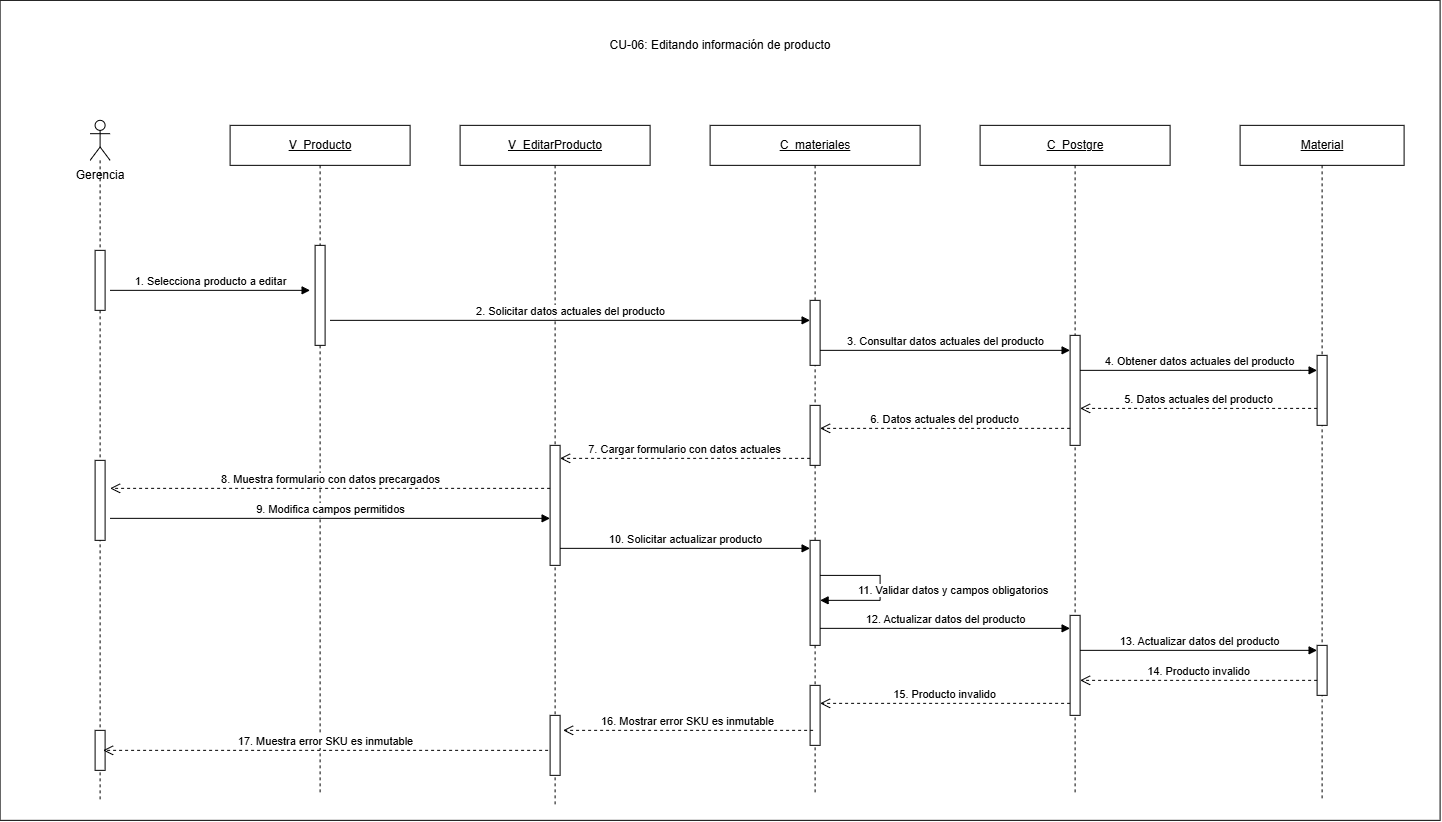

The diagram above was exported from draw.io. Its source (the exported page's mxGraphModel, read from the mxfile embedded in the PNG):
<mxGraphModel dx="3335" dy="-340" grid="1" gridSize="10" guides="1" tooltips="1" connect="1" arrows="1" fold="1" page="1" pageScale="1" pageWidth="827" pageHeight="1169" math="0" shadow="0">
  <root>
    <mxCell id="0" />
    <mxCell id="1" parent="0" />
    <mxCell id="z6d5MnNK8TKDFCXFLh15-1" parent="1" style="rounded=0;whiteSpace=wrap;html=1;" value="" vertex="1">
      <mxGeometry height="820" width="1440" x="-873" y="1230" as="geometry" />
    </mxCell>
    <mxCell id="z6d5MnNK8TKDFCXFLh15-2" parent="1" style="text;html=1;whiteSpace=wrap;strokeColor=none;fillColor=none;align=center;verticalAlign=middle;rounded=0;" value="CU-06: Editando información de producto" vertex="1">
      <mxGeometry height="30" width="300" x="-303" y="1260" as="geometry" />
    </mxCell>
    <mxCell id="z6d5MnNK8TKDFCXFLh15-3" parent="1" style="text;html=1;whiteSpace=wrap;strokeColor=none;fillColor=none;align=center;verticalAlign=middle;rounded=0;" value="Gerencia" vertex="1">
      <mxGeometry height="30" width="80" x="-813" y="1390" as="geometry" />
    </mxCell>
    <mxCell id="z6d5MnNK8TKDFCXFLh15-4" parent="1" style="shape=umlLifeline;perimeter=lifelinePerimeter;whiteSpace=wrap;html=1;container=1;dropTarget=0;collapsible=0;recursiveResize=0;outlineConnect=0;portConstraint=eastwest;participant=umlActor;" value="" vertex="1">
      <mxGeometry height="680" width="20" x="-783" y="1350" as="geometry" />
    </mxCell>
    <mxCell id="z6d5MnNK8TKDFCXFLh15-5" parent="z6d5MnNK8TKDFCXFLh15-4" style="html=1;points=[[0,0,0,0,5],[0,1,0,0,-5],[1,0,0,0,5],[1,1,0,0,-5]];perimeter=orthogonalPerimeter;outlineConnect=0;targetShapes=umlLifeline;portConstraint=eastwest;" value="" vertex="1">
      <mxGeometry height="60" width="10" x="5" y="130" as="geometry" />
    </mxCell>
    <mxCell id="z6d5MnNK8TKDFCXFLh15-6" parent="z6d5MnNK8TKDFCXFLh15-4" style="html=1;points=[[0,0,0,0,5],[0,1,0,0,-5],[1,0,0,0,5],[1,1,0,0,-5]];perimeter=orthogonalPerimeter;outlineConnect=0;targetShapes=umlLifeline;portConstraint=eastwest;" value="" vertex="1">
      <mxGeometry height="80" width="10" x="5" y="340" as="geometry" />
    </mxCell>
    <mxCell id="z6d5MnNK8TKDFCXFLh15-7" parent="z6d5MnNK8TKDFCXFLh15-4" style="html=1;points=[[0,0,0,0,5],[0,1,0,0,-5],[1,0,0,0,5],[1,1,0,0,-5]];perimeter=orthogonalPerimeter;outlineConnect=0;targetShapes=umlLifeline;portConstraint=eastwest;" value="" vertex="1">
      <mxGeometry height="40" width="10" x="5" y="610" as="geometry" />
    </mxCell>
    <mxCell id="z6d5MnNK8TKDFCXFLh15-8" parent="1" style="shape=umlLifeline;perimeter=lifelinePerimeter;whiteSpace=wrap;html=1;container=1;dropTarget=0;collapsible=0;recursiveResize=0;outlineConnect=0;portConstraint=eastwest;" value="&lt;u&gt;V_Producto&lt;/u&gt;" vertex="1">
      <mxGeometry height="670" width="180" x="-643" y="1355" as="geometry" />
    </mxCell>
    <mxCell id="z6d5MnNK8TKDFCXFLh15-9" parent="z6d5MnNK8TKDFCXFLh15-8" style="html=1;points=[[0,0,0,0,5],[0,1,0,0,-5],[1,0,0,0,5],[1,1,0,0,-5]];perimeter=orthogonalPerimeter;outlineConnect=0;targetShapes=umlLifeline;portConstraint=eastwest;" value="" vertex="1">
      <mxGeometry height="100" width="10" x="85" y="120" as="geometry" />
    </mxCell>
    <mxCell id="z6d5MnNK8TKDFCXFLh15-10" parent="1" style="shape=umlLifeline;perimeter=lifelinePerimeter;whiteSpace=wrap;html=1;container=1;dropTarget=0;collapsible=0;recursiveResize=0;outlineConnect=0;portConstraint=eastwest;" value="&lt;u&gt;V_EditarProducto&lt;/u&gt;" vertex="1">
      <mxGeometry height="680" width="190" x="-413" y="1355" as="geometry" />
    </mxCell>
    <mxCell id="z6d5MnNK8TKDFCXFLh15-11" parent="z6d5MnNK8TKDFCXFLh15-10" style="html=1;points=[[0,0,0,0,5],[0,1,0,0,-5],[1,0,0,0,5],[1,1,0,0,-5]];perimeter=orthogonalPerimeter;outlineConnect=0;targetShapes=umlLifeline;portConstraint=eastwest;" value="" vertex="1">
      <mxGeometry height="120" width="10" x="90" y="320" as="geometry" />
    </mxCell>
    <mxCell id="z6d5MnNK8TKDFCXFLh15-12" parent="z6d5MnNK8TKDFCXFLh15-10" style="html=1;points=[[0,0,0,0,5],[0,1,0,0,-5],[1,0,0,0,5],[1,1,0,0,-5]];perimeter=orthogonalPerimeter;outlineConnect=0;targetShapes=umlLifeline;portConstraint=eastwest;" value="" vertex="1">
      <mxGeometry height="60" width="10" x="90" y="590" as="geometry" />
    </mxCell>
    <mxCell id="z6d5MnNK8TKDFCXFLh15-13" parent="1" style="shape=umlLifeline;perimeter=lifelinePerimeter;whiteSpace=wrap;html=1;container=1;dropTarget=0;collapsible=0;recursiveResize=0;outlineConnect=0;portConstraint=eastwest;" value="&lt;u&gt;C_&lt;/u&gt;&lt;u&gt;materiales&lt;/u&gt;" vertex="1">
      <mxGeometry height="670" width="210" x="-163" y="1355" as="geometry" />
    </mxCell>
    <mxCell id="z6d5MnNK8TKDFCXFLh15-14" parent="z6d5MnNK8TKDFCXFLh15-13" style="html=1;points=[[0,0,0,0,5],[0,1,0,0,-5],[1,0,0,0,5],[1,1,0,0,-5]];perimeter=orthogonalPerimeter;outlineConnect=0;targetShapes=umlLifeline;portConstraint=eastwest;" value="" vertex="1">
      <mxGeometry height="65" width="10" x="100" y="175" as="geometry" />
    </mxCell>
    <mxCell id="z6d5MnNK8TKDFCXFLh15-15" parent="z6d5MnNK8TKDFCXFLh15-13" style="html=1;points=[[0,0,0,0,5],[0,1,0,0,-5],[1,0,0,0,5],[1,1,0,0,-5]];perimeter=orthogonalPerimeter;outlineConnect=0;targetShapes=umlLifeline;portConstraint=eastwest;" value="" vertex="1">
      <mxGeometry height="105" width="10" x="100" y="415" as="geometry" />
    </mxCell>
    <mxCell id="z6d5MnNK8TKDFCXFLh15-16" edge="1" parent="z6d5MnNK8TKDFCXFLh15-13" source="z6d5MnNK8TKDFCXFLh15-15" style="html=1;align=left;spacingLeft=2;endArrow=block;rounded=0;edgeStyle=orthogonalEdgeStyle;curved=0;" target="z6d5MnNK8TKDFCXFLh15-15" value="11. Validar datos y campos obligatorios">
      <mxGeometry relative="1" x="0.5202" y="-10" as="geometry">
        <mxPoint as="offset" />
        <Array as="points">
          <mxPoint x="170" y="450" />
          <mxPoint x="170" y="475" />
        </Array>
        <mxPoint x="120" y="450" as="sourcePoint" />
        <mxPoint x="120" y="475" as="targetPoint" />
      </mxGeometry>
    </mxCell>
    <mxCell id="z6d5MnNK8TKDFCXFLh15-17" parent="z6d5MnNK8TKDFCXFLh15-13" style="html=1;points=[[0,0,0,0,5],[0,1,0,0,-5],[1,0,0,0,5],[1,1,0,0,-5]];perimeter=orthogonalPerimeter;outlineConnect=0;targetShapes=umlLifeline;portConstraint=eastwest;" value="" vertex="1">
      <mxGeometry height="60" width="10" x="100" y="280" as="geometry" />
    </mxCell>
    <mxCell id="z6d5MnNK8TKDFCXFLh15-18" parent="z6d5MnNK8TKDFCXFLh15-13" style="html=1;points=[[0,0,0,0,5],[0,1,0,0,-5],[1,0,0,0,5],[1,1,0,0,-5]];perimeter=orthogonalPerimeter;outlineConnect=0;targetShapes=umlLifeline;portConstraint=eastwest;" value="" vertex="1">
      <mxGeometry height="60" width="10" x="100" y="560" as="geometry" />
    </mxCell>
    <mxCell id="z6d5MnNK8TKDFCXFLh15-19" parent="1" style="shape=umlLifeline;perimeter=lifelinePerimeter;whiteSpace=wrap;html=1;container=1;dropTarget=0;collapsible=0;recursiveResize=0;outlineConnect=0;portConstraint=eastwest;" value="&lt;u&gt;C_&lt;/u&gt;&lt;u&gt;Postgre&lt;/u&gt;" vertex="1">
      <mxGeometry height="670" width="190" x="107" y="1355" as="geometry" />
    </mxCell>
    <mxCell id="z6d5MnNK8TKDFCXFLh15-20" parent="z6d5MnNK8TKDFCXFLh15-19" style="html=1;points=[[0,0,0,0,5],[0,1,0,0,-5],[1,0,0,0,5],[1,1,0,0,-5]];perimeter=orthogonalPerimeter;outlineConnect=0;targetShapes=umlLifeline;portConstraint=eastwest;" value="" vertex="1">
      <mxGeometry height="110" width="10" x="90" y="210" as="geometry" />
    </mxCell>
    <mxCell id="z6d5MnNK8TKDFCXFLh15-21" parent="z6d5MnNK8TKDFCXFLh15-19" style="html=1;points=[[0,0,0,0,5],[0,1,0,0,-5],[1,0,0,0,5],[1,1,0,0,-5]];perimeter=orthogonalPerimeter;outlineConnect=0;targetShapes=umlLifeline;portConstraint=eastwest;" value="" vertex="1">
      <mxGeometry height="100" width="10" x="90" y="490" as="geometry" />
    </mxCell>
    <mxCell id="z6d5MnNK8TKDFCXFLh15-22" parent="1" style="shape=umlLifeline;perimeter=lifelinePerimeter;whiteSpace=wrap;html=1;container=1;dropTarget=0;collapsible=0;recursiveResize=0;outlineConnect=0;portConstraint=eastwest;" value="&lt;u&gt;Material&lt;/u&gt;" vertex="1">
      <mxGeometry height="675" width="164" x="367" y="1355" as="geometry" />
    </mxCell>
    <mxCell id="z6d5MnNK8TKDFCXFLh15-23" parent="z6d5MnNK8TKDFCXFLh15-22" style="html=1;points=[[0,0,0,0,5],[0,1,0,0,-5],[1,0,0,0,5],[1,1,0,0,-5]];perimeter=orthogonalPerimeter;outlineConnect=0;targetShapes=umlLifeline;portConstraint=eastwest;" value="" vertex="1">
      <mxGeometry height="70" width="10" x="77" y="230" as="geometry" />
    </mxCell>
    <mxCell id="z6d5MnNK8TKDFCXFLh15-24" parent="z6d5MnNK8TKDFCXFLh15-22" style="html=1;points=[[0,0,0,0,5],[0,1,0,0,-5],[1,0,0,0,5],[1,1,0,0,-5]];perimeter=orthogonalPerimeter;outlineConnect=0;targetShapes=umlLifeline;portConstraint=eastwest;" value="" vertex="1">
      <mxGeometry height="50" width="10" x="77" y="520" as="geometry" />
    </mxCell>
    <mxCell id="z6d5MnNK8TKDFCXFLh15-25" edge="1" parent="1" style="html=1;verticalAlign=bottom;endArrow=block;curved=0;rounded=0;" value="1. Selecciona producto a editar">
      <mxGeometry relative="1" as="geometry">
        <mxPoint x="-763" y="1520" as="sourcePoint" />
        <mxPoint x="-563" y="1520" as="targetPoint" />
      </mxGeometry>
    </mxCell>
    <mxCell id="z6d5MnNK8TKDFCXFLh15-26" edge="1" parent="1" style="html=1;verticalAlign=bottom;endArrow=block;curved=0;rounded=0;" value="2. Solicitar datos actuales del producto">
      <mxGeometry relative="1" as="geometry">
        <mxPoint x="-543" y="1550" as="sourcePoint" />
        <mxPoint x="-63" y="1550" as="targetPoint" />
      </mxGeometry>
    </mxCell>
    <mxCell id="z6d5MnNK8TKDFCXFLh15-27" edge="1" parent="1" source="z6d5MnNK8TKDFCXFLh15-14" style="html=1;verticalAlign=bottom;endArrow=block;curved=0;rounded=0;" value="3. Consultar datos actuales del producto">
      <mxGeometry relative="1" as="geometry">
        <mxPoint x="-48" y="1580" as="sourcePoint" />
        <mxPoint x="197" y="1580" as="targetPoint" />
      </mxGeometry>
    </mxCell>
    <mxCell id="z6d5MnNK8TKDFCXFLh15-28" edge="1" parent="1" source="z6d5MnNK8TKDFCXFLh15-20" style="html=1;verticalAlign=bottom;endArrow=block;curved=0;rounded=0;" target="z6d5MnNK8TKDFCXFLh15-23" value="4. Obtener datos actuales del producto">
      <mxGeometry relative="1" as="geometry">
        <Array as="points">
          <mxPoint x="427" y="1600" />
        </Array>
        <mxPoint x="212" y="1605" as="sourcePoint" />
        <mxPoint x="437" y="1605" as="targetPoint" />
      </mxGeometry>
    </mxCell>
    <mxCell id="z6d5MnNK8TKDFCXFLh15-29" edge="1" parent="1" source="z6d5MnNK8TKDFCXFLh15-23" style="html=1;verticalAlign=bottom;endArrow=open;dashed=1;endSize=8;curved=0;rounded=0;entryX=1;entryY=0.664;entryDx=0;entryDy=0;entryPerimeter=0;" target="z6d5MnNK8TKDFCXFLh15-20" value="5. Datos actuales del producto">
      <mxGeometry relative="1" as="geometry">
        <mxPoint x="437" y="1633" as="sourcePoint" />
        <mxPoint x="212" y="1633" as="targetPoint" />
      </mxGeometry>
    </mxCell>
    <mxCell id="z6d5MnNK8TKDFCXFLh15-30" edge="1" parent="1" style="html=1;verticalAlign=bottom;endArrow=open;dashed=1;endSize=8;curved=0;rounded=0;" target="z6d5MnNK8TKDFCXFLh15-17" value="6. Datos actuales del producto">
      <mxGeometry relative="1" as="geometry">
        <mxPoint x="197" y="1658" as="sourcePoint" />
        <mxPoint x="-48" y="1658" as="targetPoint" />
      </mxGeometry>
    </mxCell>
    <mxCell id="z6d5MnNK8TKDFCXFLh15-31" edge="1" parent="1" style="html=1;verticalAlign=bottom;endArrow=open;dashed=1;endSize=8;curved=0;rounded=0;" value="7. Cargar formulario con datos actuales">
      <mxGeometry relative="1" as="geometry">
        <mxPoint x="-63" y="1688" as="sourcePoint" />
        <mxPoint x="-313" y="1688" as="targetPoint" />
      </mxGeometry>
    </mxCell>
    <mxCell id="z6d5MnNK8TKDFCXFLh15-32" edge="1" parent="1" style="html=1;verticalAlign=bottom;endArrow=open;dashed=1;endSize=8;curved=0;rounded=0;" value="8. Muestra formulario con datos precargados">
      <mxGeometry relative="1" as="geometry">
        <mxPoint x="-323" y="1718" as="sourcePoint" />
        <mxPoint x="-763" y="1718" as="targetPoint" />
      </mxGeometry>
    </mxCell>
    <mxCell id="z6d5MnNK8TKDFCXFLh15-33" edge="1" parent="1" style="html=1;verticalAlign=bottom;endArrow=block;curved=0;rounded=0;" value="9. Modifica campos permitidos">
      <mxGeometry relative="1" as="geometry">
        <mxPoint x="-763" y="1748" as="sourcePoint" />
        <mxPoint x="-323" y="1748" as="targetPoint" />
      </mxGeometry>
    </mxCell>
    <mxCell id="z6d5MnNK8TKDFCXFLh15-34" edge="1" parent="1" style="html=1;verticalAlign=bottom;endArrow=block;curved=0;rounded=0;" value="10. Solicitar actualizar producto">
      <mxGeometry relative="1" as="geometry">
        <mxPoint x="-313" y="1778" as="sourcePoint" />
        <mxPoint x="-63" y="1778" as="targetPoint" />
      </mxGeometry>
    </mxCell>
    <mxCell id="z6d5MnNK8TKDFCXFLh15-35" edge="1" parent="1" source="z6d5MnNK8TKDFCXFLh15-15" style="html=1;verticalAlign=bottom;endArrow=block;curved=0;rounded=0;" value="12. Actualizar datos del producto">
      <mxGeometry relative="1" as="geometry">
        <mxPoint x="-48" y="1858" as="sourcePoint" />
        <mxPoint x="197" y="1858" as="targetPoint" />
      </mxGeometry>
    </mxCell>
    <mxCell id="z6d5MnNK8TKDFCXFLh15-36" edge="1" parent="1" style="html=1;verticalAlign=bottom;endArrow=block;curved=0;rounded=0;" value="13. Actualizar datos del producto">
      <mxGeometry relative="1" as="geometry">
        <mxPoint x="207" y="1880" as="sourcePoint" />
        <mxPoint x="444" y="1880" as="targetPoint" />
      </mxGeometry>
    </mxCell>
    <mxCell id="z6d5MnNK8TKDFCXFLh15-37" edge="1" parent="1" style="html=1;verticalAlign=bottom;endArrow=open;dashed=1;endSize=8;curved=0;rounded=0;" value="14. Producto invalido">
      <mxGeometry relative="1" as="geometry">
        <mxPoint x="444" y="1910" as="sourcePoint" />
        <mxPoint x="207" y="1910" as="targetPoint" />
      </mxGeometry>
    </mxCell>
    <mxCell id="z6d5MnNK8TKDFCXFLh15-38" edge="1" parent="1" style="html=1;verticalAlign=bottom;endArrow=open;dashed=1;endSize=8;curved=0;rounded=0;" target="z6d5MnNK8TKDFCXFLh15-18" value="15. Producto invalido">
      <mxGeometry relative="1" as="geometry">
        <mxPoint x="197" y="1933" as="sourcePoint" />
        <mxPoint x="-48" y="1933" as="targetPoint" />
      </mxGeometry>
    </mxCell>
    <mxCell id="z6d5MnNK8TKDFCXFLh15-42" edge="1" parent="1" style="html=1;verticalAlign=bottom;endArrow=open;dashed=1;endSize=8;curved=0;rounded=0;" value="16. Mostrar error SKU es inmutable">
      <mxGeometry relative="1" as="geometry">
        <mxPoint x="-60" y="1960" as="sourcePoint" />
        <mxPoint x="-310" y="1960" as="targetPoint" />
      </mxGeometry>
    </mxCell>
    <mxCell id="z6d5MnNK8TKDFCXFLh15-43" edge="1" parent="1" style="html=1;verticalAlign=bottom;endArrow=open;dashed=1;endSize=8;curved=0;rounded=0;" value="17. Muestra error SKU es inmutable">
      <mxGeometry relative="1" as="geometry">
        <mxPoint x="-325" y="1980" as="sourcePoint" />
        <mxPoint x="-770" y="1980" as="targetPoint" />
      </mxGeometry>
    </mxCell>
  </root>
</mxGraphModel>